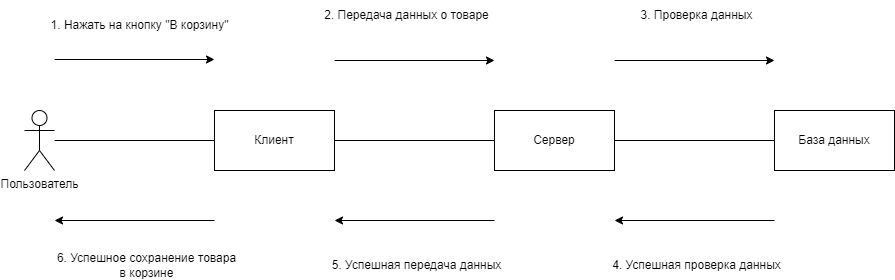

The diagram above was exported from draw.io. Its source (the exported page's mxGraphModel, read from the mxfile embedded in the PNG):
<mxGraphModel dx="1050" dy="541" grid="1" gridSize="10" guides="1" tooltips="1" connect="1" arrows="1" fold="1" page="1" pageScale="1" pageWidth="827" pageHeight="1169" math="0" shadow="0">
  <root>
    <mxCell id="0" />
    <mxCell id="1" parent="0" />
    <mxCell id="Hmpg12V4sVJzEqSRaaKy-1" style="edgeStyle=orthogonalEdgeStyle;rounded=0;orthogonalLoop=1;jettySize=auto;html=1;endArrow=none;endFill=0;" parent="1" source="Hmpg12V4sVJzEqSRaaKy-3" target="Hmpg12V4sVJzEqSRaaKy-6" edge="1">
      <mxGeometry relative="1" as="geometry" />
    </mxCell>
    <mxCell id="Hmpg12V4sVJzEqSRaaKy-2" style="edgeStyle=orthogonalEdgeStyle;rounded=0;orthogonalLoop=1;jettySize=auto;html=1;" parent="1" edge="1">
      <mxGeometry relative="1" as="geometry">
        <mxPoint x="280" y="259" as="targetPoint" />
        <mxPoint x="120" y="259" as="sourcePoint" />
      </mxGeometry>
    </mxCell>
    <mxCell id="Hmpg12V4sVJzEqSRaaKy-3" value="Пользователь" style="shape=umlActor;verticalLabelPosition=bottom;verticalAlign=top;html=1;outlineConnect=0;" parent="1" vertex="1">
      <mxGeometry x="90" y="310" width="30" height="60" as="geometry" />
    </mxCell>
    <mxCell id="Hmpg12V4sVJzEqSRaaKy-4" value="Клиент" style="rounded=0;whiteSpace=wrap;html=1;" parent="1" vertex="1">
      <mxGeometry x="280" y="310" width="120" height="60" as="geometry" />
    </mxCell>
    <mxCell id="Hmpg12V4sVJzEqSRaaKy-5" value="Сервер" style="rounded=0;whiteSpace=wrap;html=1;" parent="1" vertex="1">
      <mxGeometry x="560" y="310" width="120" height="60" as="geometry" />
    </mxCell>
    <mxCell id="Hmpg12V4sVJzEqSRaaKy-6" value="База данных" style="rounded=0;whiteSpace=wrap;html=1;" parent="1" vertex="1">
      <mxGeometry x="840" y="310" width="120" height="60" as="geometry" />
    </mxCell>
    <mxCell id="Hmpg12V4sVJzEqSRaaKy-7" style="edgeStyle=orthogonalEdgeStyle;rounded=0;orthogonalLoop=1;jettySize=auto;html=1;" parent="1" edge="1">
      <mxGeometry relative="1" as="geometry">
        <mxPoint x="560" y="260" as="targetPoint" />
        <mxPoint x="400" y="260" as="sourcePoint" />
      </mxGeometry>
    </mxCell>
    <mxCell id="Hmpg12V4sVJzEqSRaaKy-8" style="edgeStyle=orthogonalEdgeStyle;rounded=0;orthogonalLoop=1;jettySize=auto;html=1;" parent="1" edge="1">
      <mxGeometry relative="1" as="geometry">
        <mxPoint x="840" y="260" as="targetPoint" />
        <mxPoint x="680" y="260" as="sourcePoint" />
      </mxGeometry>
    </mxCell>
    <mxCell id="Hmpg12V4sVJzEqSRaaKy-9" style="edgeStyle=orthogonalEdgeStyle;rounded=0;orthogonalLoop=1;jettySize=auto;html=1;endArrow=none;endFill=0;startArrow=classic;startFill=1;" parent="1" edge="1">
      <mxGeometry relative="1" as="geometry">
        <mxPoint x="280" y="420" as="targetPoint" />
        <mxPoint x="120" y="420" as="sourcePoint" />
      </mxGeometry>
    </mxCell>
    <mxCell id="Hmpg12V4sVJzEqSRaaKy-10" style="edgeStyle=orthogonalEdgeStyle;rounded=0;orthogonalLoop=1;jettySize=auto;html=1;endArrow=none;endFill=0;startArrow=classic;startFill=1;" parent="1" edge="1">
      <mxGeometry relative="1" as="geometry">
        <mxPoint x="560" y="420" as="targetPoint" />
        <mxPoint x="400" y="420" as="sourcePoint" />
      </mxGeometry>
    </mxCell>
    <mxCell id="Hmpg12V4sVJzEqSRaaKy-11" style="edgeStyle=orthogonalEdgeStyle;rounded=0;orthogonalLoop=1;jettySize=auto;html=1;endArrow=none;endFill=0;startArrow=classic;startFill=1;" parent="1" edge="1">
      <mxGeometry relative="1" as="geometry">
        <mxPoint x="840" y="420" as="targetPoint" />
        <mxPoint x="680" y="420" as="sourcePoint" />
      </mxGeometry>
    </mxCell>
    <mxCell id="Hmpg12V4sVJzEqSRaaKy-13" value="1. Нажать на кнопку &quot;В корзину&quot;" style="text;html=1;align=center;verticalAlign=middle;whiteSpace=wrap;rounded=0;" parent="1" vertex="1">
      <mxGeometry x="112.5" y="210" width="185" height="30" as="geometry" />
    </mxCell>
    <mxCell id="Hmpg12V4sVJzEqSRaaKy-14" value="2. Передача данных о товаре" style="text;html=1;align=center;verticalAlign=middle;whiteSpace=wrap;rounded=0;" parent="1" vertex="1">
      <mxGeometry x="380" y="200" width="185" height="30" as="geometry" />
    </mxCell>
    <mxCell id="Hmpg12V4sVJzEqSRaaKy-16" value="3. Проверка данных" style="text;html=1;align=center;verticalAlign=middle;whiteSpace=wrap;rounded=0;" parent="1" vertex="1">
      <mxGeometry x="670" y="200" width="185" height="30" as="geometry" />
    </mxCell>
    <mxCell id="Hmpg12V4sVJzEqSRaaKy-17" value="4. Успешная проверка данных" style="text;html=1;align=center;verticalAlign=middle;whiteSpace=wrap;rounded=0;" parent="1" vertex="1">
      <mxGeometry x="670" y="450" width="185" height="30" as="geometry" />
    </mxCell>
    <mxCell id="Hmpg12V4sVJzEqSRaaKy-18" value="5. Успешная передача данных" style="text;html=1;align=center;verticalAlign=middle;whiteSpace=wrap;rounded=0;" parent="1" vertex="1">
      <mxGeometry x="390" y="450" width="185" height="30" as="geometry" />
    </mxCell>
    <mxCell id="Hmpg12V4sVJzEqSRaaKy-20" value="6. Успешное сохранение товара в корзине" style="text;html=1;align=center;verticalAlign=middle;whiteSpace=wrap;rounded=0;" parent="1" vertex="1">
      <mxGeometry x="120" y="450" width="185" height="30" as="geometry" />
    </mxCell>
  </root>
</mxGraphModel>